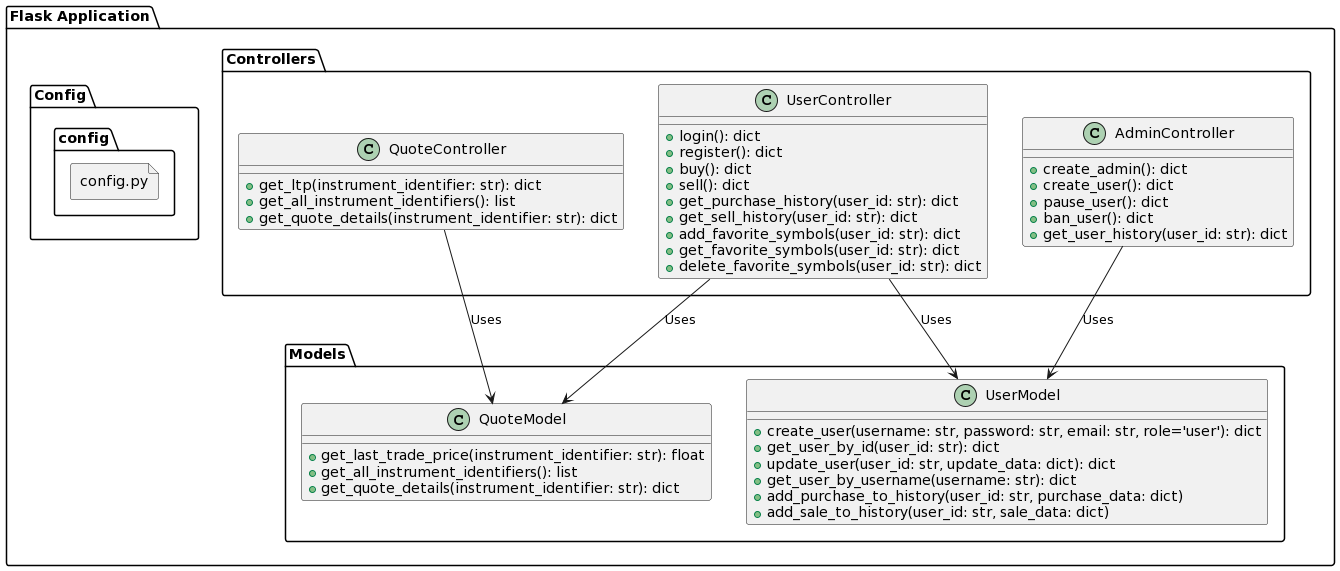

The diagram above was rendered by PlantUML. Its source (embedded in the PNG):
@startuml
allowmixing

package "Flask Application" {
    package "Controllers" {
        class QuoteController {
            + get_ltp(instrument_identifier: str): dict
            + get_all_instrument_identifiers(): list
            + get_quote_details(instrument_identifier: str): dict
        }

        class UserController {
            + login(): dict
            + register(): dict
            + buy(): dict
            + sell(): dict
            + get_purchase_history(user_id: str): dict
            + get_sell_history(user_id: str): dict
            + add_favorite_symbols(user_id: str): dict
            + get_favorite_symbols(user_id: str): dict
            + delete_favorite_symbols(user_id: str): dict
        }

        class AdminController {
            + create_admin(): dict
            + create_user(): dict
            + pause_user(): dict
            + ban_user(): dict
            + get_user_history(user_id: str): dict
        }
    }

    package "Models" {
        class QuoteModel {
            + get_last_trade_price(instrument_identifier: str): float
            + get_all_instrument_identifiers(): list
            + get_quote_details(instrument_identifier: str): dict
        }

        class UserModel {
            + create_user(username: str, password: str, email: str, role='user'): dict
            + get_user_by_id(user_id: str): dict
            + update_user(user_id: str, update_data: dict): dict
            + get_user_by_username(username: str): dict
            + add_purchase_to_history(user_id: str, purchase_data: dict)
            + add_sale_to_history(user_id: str, sale_data: dict)
        }
    }


    package "Config" {
        file config.py
    }

    UserController --> UserModel : Uses
    UserController --> QuoteModel : Uses
    AdminController --> UserModel : Uses
    QuoteController --> QuoteModel : Uses
}
@enduml